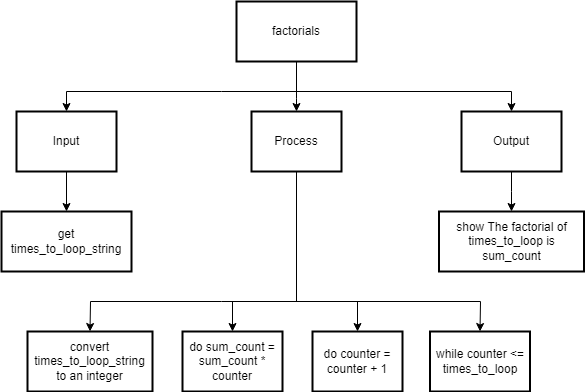

The diagram above was exported from draw.io. Its source (the exported page's mxGraphModel, read from the mxfile embedded in the PNG):
<mxGraphModel dx="1074" dy="755" grid="1" gridSize="10" guides="1" tooltips="1" connect="1" arrows="1" fold="1" page="1" pageScale="1" pageWidth="827" pageHeight="1169" math="0" shadow="0">
  <root>
    <mxCell id="0" />
    <mxCell id="1" parent="0" />
    <mxCell id="18" style="edgeStyle=none;html=1;exitX=0.5;exitY=1;exitDx=0;exitDy=0;entryX=0.5;entryY=0;entryDx=0;entryDy=0;" edge="1" parent="1" source="21" target="32">
      <mxGeometry relative="1" as="geometry">
        <Array as="points">
          <mxPoint x="335" y="130" />
        </Array>
      </mxGeometry>
    </mxCell>
    <mxCell id="19" style="edgeStyle=none;html=1;exitX=0.5;exitY=1;exitDx=0;exitDy=0;entryX=0.5;entryY=0;entryDx=0;entryDy=0;rounded=0;" edge="1" parent="1" source="21" target="23">
      <mxGeometry relative="1" as="geometry">
        <Array as="points">
          <mxPoint x="335" y="130" />
          <mxPoint x="260" y="130" />
          <mxPoint x="105" y="130" />
        </Array>
      </mxGeometry>
    </mxCell>
    <mxCell id="20" style="edgeStyle=none;rounded=0;html=1;exitX=0.5;exitY=1;exitDx=0;exitDy=0;entryX=0.5;entryY=0;entryDx=0;entryDy=0;" edge="1" parent="1" source="21" target="25">
      <mxGeometry relative="1" as="geometry">
        <Array as="points">
          <mxPoint x="335" y="130" />
          <mxPoint x="550" y="130" />
        </Array>
      </mxGeometry>
    </mxCell>
    <mxCell id="21" value="factorials" style="rounded=0;whiteSpace=wrap;html=1;absoluteArcSize=1;arcSize=14;strokeWidth=2;" vertex="1" parent="1">
      <mxGeometry x="275" y="40" width="120" height="60" as="geometry" />
    </mxCell>
    <mxCell id="22" style="edgeStyle=none;rounded=0;html=1;exitX=0.5;exitY=1;exitDx=0;exitDy=0;entryX=0.5;entryY=0;entryDx=0;entryDy=0;" edge="1" parent="1" source="23" target="26">
      <mxGeometry relative="1" as="geometry" />
    </mxCell>
    <mxCell id="23" value="Input" style="rounded=0;whiteSpace=wrap;html=1;absoluteArcSize=1;arcSize=14;strokeWidth=2;" vertex="1" parent="1">
      <mxGeometry x="55" y="150" width="100" height="60" as="geometry" />
    </mxCell>
    <mxCell id="24" style="edgeStyle=none;rounded=0;html=1;entryX=0.5;entryY=0;entryDx=0;entryDy=0;" edge="1" parent="1" source="25" target="27">
      <mxGeometry relative="1" as="geometry">
        <Array as="points">
          <mxPoint x="550" y="230" />
        </Array>
      </mxGeometry>
    </mxCell>
    <mxCell id="25" value="Output" style="rounded=0;whiteSpace=wrap;html=1;absoluteArcSize=1;arcSize=14;strokeWidth=2;" vertex="1" parent="1">
      <mxGeometry x="500" y="150" width="100" height="60" as="geometry" />
    </mxCell>
    <mxCell id="26" value="get times_to_loop_string" style="rounded=0;whiteSpace=wrap;html=1;absoluteArcSize=1;arcSize=14;strokeWidth=2;" vertex="1" parent="1">
      <mxGeometry x="40" y="250" width="130" height="60" as="geometry" />
    </mxCell>
    <mxCell id="27" value="show&amp;nbsp;The factorial of times_to_loop is sum_count" style="rounded=0;whiteSpace=wrap;html=1;absoluteArcSize=1;arcSize=14;strokeWidth=2;" vertex="1" parent="1">
      <mxGeometry x="477.5" y="250" width="145" height="60" as="geometry" />
    </mxCell>
    <mxCell id="28" style="edgeStyle=none;rounded=0;html=1;exitX=0.5;exitY=1;exitDx=0;exitDy=0;entryX=0.5;entryY=0;entryDx=0;entryDy=0;" edge="1" parent="1" source="32" target="33">
      <mxGeometry relative="1" as="geometry">
        <Array as="points">
          <mxPoint x="335" y="340" />
          <mxPoint x="260" y="340" />
          <mxPoint x="129" y="340" />
        </Array>
      </mxGeometry>
    </mxCell>
    <mxCell id="29" style="edgeStyle=none;html=1;exitX=0.5;exitY=1;exitDx=0;exitDy=0;entryX=0.5;entryY=0;entryDx=0;entryDy=0;rounded=0;" edge="1" parent="1" source="32" target="35">
      <mxGeometry relative="1" as="geometry">
        <Array as="points">
          <mxPoint x="335" y="340" />
          <mxPoint x="396" y="340" />
        </Array>
      </mxGeometry>
    </mxCell>
    <mxCell id="30" style="edgeStyle=none;rounded=0;html=1;exitX=0.5;exitY=1;exitDx=0;exitDy=0;entryX=0.5;entryY=0;entryDx=0;entryDy=0;" edge="1" parent="1" source="32" target="36">
      <mxGeometry relative="1" as="geometry">
        <Array as="points">
          <mxPoint x="335" y="340" />
          <mxPoint x="271" y="340" />
        </Array>
      </mxGeometry>
    </mxCell>
    <mxCell id="31" style="edgeStyle=none;rounded=0;html=1;exitX=0.5;exitY=1;exitDx=0;exitDy=0;entryX=0.5;entryY=0;entryDx=0;entryDy=0;" edge="1" parent="1" source="32" target="34">
      <mxGeometry relative="1" as="geometry">
        <Array as="points">
          <mxPoint x="335" y="340" />
          <mxPoint x="519" y="340" />
        </Array>
      </mxGeometry>
    </mxCell>
    <mxCell id="32" value="Process" style="rounded=0;whiteSpace=wrap;html=1;absoluteArcSize=1;arcSize=14;strokeWidth=2;" vertex="1" parent="1">
      <mxGeometry x="290" y="150" width="90" height="60" as="geometry" />
    </mxCell>
    <mxCell id="33" value="convert times_to_loop_string to an integer" style="rounded=0;whiteSpace=wrap;html=1;absoluteArcSize=1;arcSize=14;strokeWidth=2;" vertex="1" parent="1">
      <mxGeometry x="66" y="370" width="125" height="60" as="geometry" />
    </mxCell>
    <mxCell id="34" value="while counter &amp;lt;= times_to_loop" style="rounded=0;whiteSpace=wrap;html=1;absoluteArcSize=1;arcSize=14;strokeWidth=2;" vertex="1" parent="1">
      <mxGeometry x="468.5" y="370" width="100" height="60" as="geometry" />
    </mxCell>
    <mxCell id="35" value="do counter = counter + 1" style="rounded=0;whiteSpace=wrap;html=1;absoluteArcSize=1;arcSize=14;strokeWidth=2;" vertex="1" parent="1">
      <mxGeometry x="351" y="370" width="90" height="60" as="geometry" />
    </mxCell>
    <mxCell id="36" value="do sum_count = sum_count * counter" style="rounded=0;whiteSpace=wrap;html=1;absoluteArcSize=1;arcSize=14;strokeWidth=2;" vertex="1" parent="1">
      <mxGeometry x="221" y="370" width="100" height="60" as="geometry" />
    </mxCell>
  </root>
</mxGraphModel>